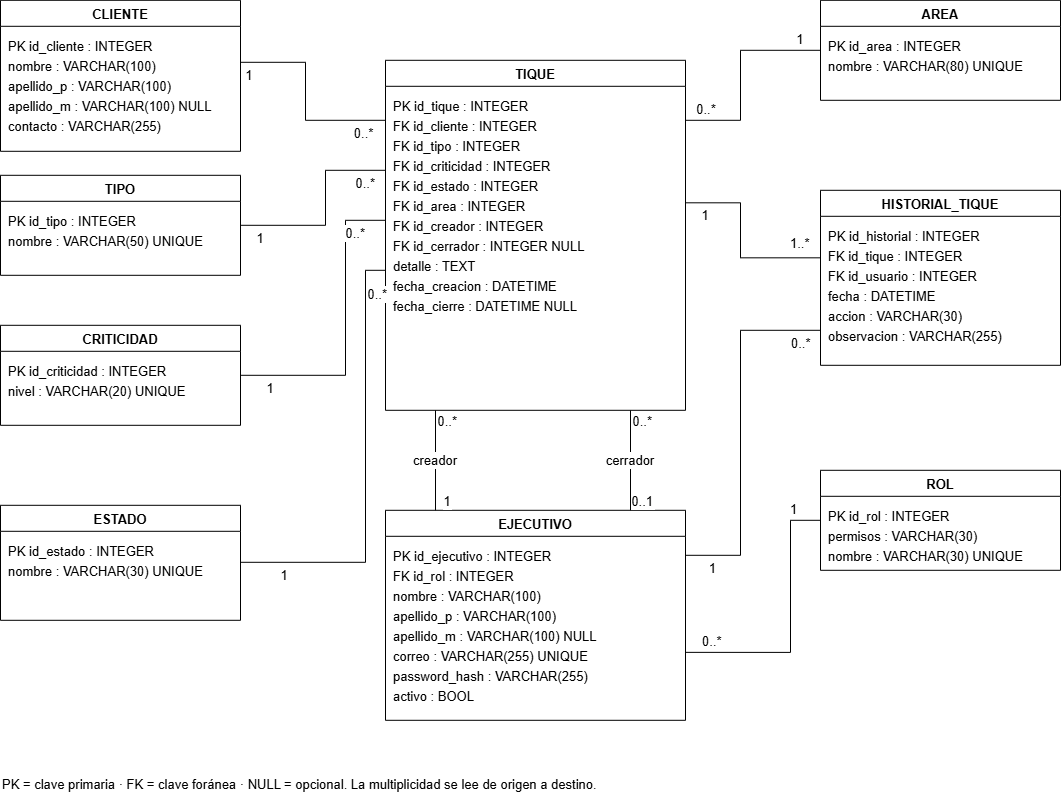

The diagram above was exported from draw.io. Its source (the exported page's mxGraphModel, read from the mxfile embedded in the PNG):
<mxGraphModel dx="673" dy="395" grid="1" gridSize="10" guides="1" tooltips="1" connect="1" arrows="1" fold="1" page="1" pageScale="1" pageWidth="1100" pageHeight="800" math="0" shadow="0">
  <root>
    <mxCell id="0" />
    <mxCell id="1" parent="0" />
    <mxCell id="cliente" parent="1" style="swimlane;fontStyle=1;align=center;verticalAlign=top;childLayout=stackLayout;horizontal=1;startSize=26;horizontalStack=0;resizeParent=1;resizeParentMax=0;resizeLast=0;collapsible=0;marginBottom=0;whiteSpace=wrap;html=1;fillColor=#FFFFFF;strokeColor=#000000;fontColor=#000000;fontSize=13;" value="CLIENTE" vertex="1">
      <mxGeometry height="151" width="240" x="20" y="50" as="geometry" />
    </mxCell>
    <mxCell id="cliente_attributes" parent="cliente" style="text;strokeColor=none;fillColor=none;align=left;verticalAlign=top;spacingLeft=6;spacingRight=6;spacingTop=4;rotatable=0;whiteSpace=wrap;html=1;fontColor=#000000;fontSize=13;" value="&lt;div style=&quot;line-height:20px&quot;&gt;PK id_cliente : INTEGER&lt;/div&gt;&lt;div style=&quot;line-height:20px&quot;&gt;nombre : VARCHAR(100)&lt;/div&gt;&lt;div style=&quot;line-height:20px&quot;&gt;&lt;div style=&quot;line-height: 20px;&quot;&gt;apellido_p : VARCHAR(100)&lt;/div&gt;&lt;div style=&quot;line-height: 20px;&quot;&gt;apellido_m : VARCHAR(100) NULL&lt;/div&gt;&lt;/div&gt;&lt;div style=&quot;line-height:20px&quot;&gt;contacto : VARCHAR(255)&lt;/div&gt;" vertex="1">
      <mxGeometry height="125" width="240" y="26" as="geometry" />
    </mxCell>
    <mxCell id="tipo" parent="1" style="swimlane;fontStyle=1;align=center;verticalAlign=top;childLayout=stackLayout;horizontal=1;startSize=26;horizontalStack=0;resizeParent=1;resizeParentMax=0;resizeLast=0;collapsible=0;marginBottom=0;whiteSpace=wrap;html=1;fillColor=#FFFFFF;strokeColor=#000000;fontColor=#000000;fontSize=13;" value="TIPO" vertex="1">
      <mxGeometry height="100" width="240" x="20" y="225" as="geometry" />
    </mxCell>
    <mxCell id="tipo_attributes" parent="tipo" style="text;strokeColor=none;fillColor=none;align=left;verticalAlign=top;spacingLeft=6;spacingRight=6;spacingTop=4;rotatable=0;whiteSpace=wrap;html=1;fontColor=#000000;fontSize=13;" value="&lt;div style=&quot;line-height:20px&quot;&gt;PK id_tipo : INTEGER&lt;/div&gt;&lt;div style=&quot;line-height:20px&quot;&gt;nombre : VARCHAR(50) UNIQUE&lt;/div&gt;" vertex="1">
      <mxGeometry height="74" width="240" y="26" as="geometry" />
    </mxCell>
    <mxCell id="crit" parent="1" style="swimlane;fontStyle=1;align=center;verticalAlign=top;childLayout=stackLayout;horizontal=1;startSize=26;horizontalStack=0;resizeParent=1;resizeParentMax=0;resizeLast=0;collapsible=0;marginBottom=0;whiteSpace=wrap;html=1;fillColor=#FFFFFF;strokeColor=#000000;fontColor=#000000;fontSize=13;" value="CRITICIDAD" vertex="1">
      <mxGeometry height="100" width="240" x="20" y="375" as="geometry" />
    </mxCell>
    <mxCell id="crit_attributes" parent="crit" style="text;strokeColor=none;fillColor=none;align=left;verticalAlign=top;spacingLeft=6;spacingRight=6;spacingTop=4;rotatable=0;whiteSpace=wrap;html=1;fontColor=#000000;fontSize=13;" value="&lt;div style=&quot;line-height:20px&quot;&gt;PK id_criticidad : INTEGER&lt;/div&gt;&lt;div style=&quot;line-height:20px&quot;&gt;nivel : VARCHAR(20) UNIQUE&lt;/div&gt;" vertex="1">
      <mxGeometry height="74" width="240" y="26" as="geometry" />
    </mxCell>
    <mxCell id="estado" parent="1" style="swimlane;fontStyle=1;align=center;verticalAlign=top;childLayout=stackLayout;horizontal=1;startSize=26;horizontalStack=0;resizeParent=1;resizeParentMax=0;resizeLast=0;collapsible=0;marginBottom=0;whiteSpace=wrap;html=1;fillColor=#FFFFFF;strokeColor=#000000;fontColor=#000000;fontSize=13;" value="ESTADO" vertex="1">
      <mxGeometry height="115" width="240" x="20" y="555" as="geometry" />
    </mxCell>
    <mxCell id="estado_attributes" parent="estado" style="text;strokeColor=none;fillColor=none;align=left;verticalAlign=top;spacingLeft=6;spacingRight=6;spacingTop=4;rotatable=0;whiteSpace=wrap;html=1;fontColor=#000000;fontSize=13;" value="&lt;div style=&quot;line-height:20px&quot;&gt;PK id_estado : INTEGER&lt;/div&gt;&lt;div style=&quot;line-height:20px&quot;&gt;nombre : VARCHAR(30) UNIQUE&lt;/div&gt;" vertex="1">
      <mxGeometry height="89" width="240" y="26" as="geometry" />
    </mxCell>
    <mxCell id="ticket" parent="1" style="swimlane;fontStyle=1;align=center;verticalAlign=top;childLayout=stackLayout;horizontal=1;startSize=26;horizontalStack=0;resizeParent=1;resizeParentMax=0;resizeLast=0;collapsible=0;marginBottom=0;whiteSpace=wrap;html=1;fillColor=#FFFFFF;strokeColor=#000000;fontColor=#000000;fontSize=13;" value="TIQUE" vertex="1">
      <mxGeometry height="350" width="300" x="405" y="110" as="geometry" />
    </mxCell>
    <mxCell id="ticket_attributes" parent="ticket" style="text;strokeColor=none;fillColor=none;align=left;verticalAlign=top;spacingLeft=6;spacingRight=6;spacingTop=4;rotatable=0;whiteSpace=wrap;html=1;fontColor=#000000;fontSize=13;" value="&lt;div style=&quot;line-height:20px&quot;&gt;PK id_tique : INTEGER&lt;/div&gt;&lt;div style=&quot;line-height:20px&quot;&gt;FK id_cliente : INTEGER&lt;/div&gt;&lt;div style=&quot;line-height:20px&quot;&gt;FK id_tipo : INTEGER&lt;/div&gt;&lt;div style=&quot;line-height:20px&quot;&gt;FK id_criticidad : INTEGER&lt;/div&gt;&lt;div style=&quot;line-height:20px&quot;&gt;FK id_estado : INTEGER&lt;/div&gt;&lt;div style=&quot;line-height:20px&quot;&gt;FK id_area : INTEGER&lt;/div&gt;&lt;div style=&quot;line-height:20px&quot;&gt;FK id_creador : INTEGER&lt;/div&gt;&lt;div style=&quot;line-height:20px&quot;&gt;FK id_cerrador : INTEGER NULL&lt;/div&gt;&lt;div style=&quot;line-height:20px&quot;&gt;detalle : TEXT&lt;/div&gt;&lt;div style=&quot;line-height:20px&quot;&gt;fecha_creacion : DATETIME&lt;/div&gt;&lt;div style=&quot;line-height:20px&quot;&gt;fecha_cierre : DATETIME NULL&lt;/div&gt;" vertex="1">
      <mxGeometry height="324" width="300" y="26" as="geometry" />
    </mxCell>
    <mxCell id="usuario" parent="1" style="swimlane;fontStyle=1;align=center;verticalAlign=top;childLayout=stackLayout;horizontal=1;startSize=26;horizontalStack=0;resizeParent=1;resizeParentMax=0;resizeLast=0;collapsible=0;marginBottom=0;whiteSpace=wrap;html=1;fillColor=#FFFFFF;strokeColor=#000000;fontColor=#000000;fontSize=13;" value="EJECUTIVO" vertex="1">
      <mxGeometry height="210" width="300" x="405" y="560" as="geometry" />
    </mxCell>
    <mxCell id="usuario_attributes" parent="usuario" style="text;strokeColor=none;fillColor=none;align=left;verticalAlign=top;spacingLeft=6;spacingRight=6;spacingTop=4;rotatable=0;whiteSpace=wrap;html=1;fontColor=#000000;fontSize=13;" value="&lt;div style=&quot;line-height:20px&quot;&gt;PK id_ejecutivo : INTEGER&lt;/div&gt;&lt;div style=&quot;line-height:20px&quot;&gt;FK id_rol : INTEGER&lt;/div&gt;&lt;div style=&quot;line-height:20px&quot;&gt;nombre : VARCHAR(100)&lt;/div&gt;&lt;div style=&quot;line-height:20px&quot;&gt;apellido_p : VARCHAR(100)&lt;/div&gt;&lt;div style=&quot;line-height:20px&quot;&gt;apellido_m : VARCHAR(100) NULL&lt;/div&gt;&lt;div style=&quot;line-height:20px&quot;&gt;correo : VARCHAR(255) UNIQUE&lt;/div&gt;&lt;div style=&quot;line-height:20px&quot;&gt;password_hash : VARCHAR(255)&lt;/div&gt;&lt;div style=&quot;line-height:20px&quot;&gt;activo : BOOL&lt;/div&gt;" vertex="1">
      <mxGeometry height="184" width="300" y="26" as="geometry" />
    </mxCell>
    <mxCell id="area" parent="1" style="swimlane;fontStyle=1;align=center;verticalAlign=top;childLayout=stackLayout;horizontal=1;startSize=26;horizontalStack=0;resizeParent=1;resizeParentMax=0;resizeLast=0;collapsible=0;marginBottom=0;whiteSpace=wrap;html=1;fillColor=#FFFFFF;strokeColor=#000000;fontColor=#000000;fontSize=13;" value="AREA" vertex="1">
      <mxGeometry height="100" width="240" x="840" y="50" as="geometry" />
    </mxCell>
    <mxCell id="area_attributes" parent="area" style="text;strokeColor=none;fillColor=none;align=left;verticalAlign=top;spacingLeft=6;spacingRight=6;spacingTop=4;rotatable=0;whiteSpace=wrap;html=1;fontColor=#000000;fontSize=13;" value="&lt;div style=&quot;line-height:20px&quot;&gt;PK id_area : INTEGER&lt;/div&gt;&lt;div style=&quot;line-height:20px&quot;&gt;nombre : VARCHAR(80) UNIQUE&lt;/div&gt;" vertex="1">
      <mxGeometry height="74" width="240" y="26" as="geometry" />
    </mxCell>
    <mxCell id="hist" parent="1" style="swimlane;fontStyle=1;align=center;verticalAlign=top;childLayout=stackLayout;horizontal=1;startSize=26;horizontalStack=0;resizeParent=1;resizeParentMax=0;resizeLast=0;collapsible=0;marginBottom=0;whiteSpace=wrap;html=1;fillColor=#FFFFFF;strokeColor=#000000;fontColor=#000000;fontSize=13;" value="HISTORIAL_TIQUE" vertex="1">
      <mxGeometry height="175" width="240" x="840" y="240" as="geometry" />
    </mxCell>
    <mxCell id="hist_attributes" parent="hist" style="text;strokeColor=none;fillColor=none;align=left;verticalAlign=top;spacingLeft=6;spacingRight=6;spacingTop=4;rotatable=0;whiteSpace=wrap;html=1;fontColor=#000000;fontSize=13;" value="&lt;div style=&quot;line-height:20px&quot;&gt;PK id_historial : INTEGER&lt;/div&gt;&lt;div style=&quot;line-height:20px&quot;&gt;FK id_tique : INTEGER&lt;/div&gt;&lt;div style=&quot;line-height:20px&quot;&gt;FK id_usuario : INTEGER&lt;/div&gt;&lt;div style=&quot;line-height:20px&quot;&gt;fecha : DATETIME&lt;/div&gt;&lt;div style=&quot;line-height:20px&quot;&gt;accion : VARCHAR(30)&lt;/div&gt;&lt;div style=&quot;line-height:20px&quot;&gt;observacion : VARCHAR(255)&lt;/div&gt;" vertex="1">
      <mxGeometry height="149" width="240" y="26" as="geometry" />
    </mxCell>
    <mxCell id="rol" parent="1" style="swimlane;fontStyle=1;align=center;verticalAlign=top;childLayout=stackLayout;horizontal=1;startSize=26;horizontalStack=0;resizeParent=1;resizeParentMax=0;resizeLast=0;collapsible=0;marginBottom=0;whiteSpace=wrap;html=1;fillColor=#FFFFFF;strokeColor=#000000;fontColor=#000000;fontSize=13;" value="ROL" vertex="1">
      <mxGeometry height="100" width="240" x="840" y="520" as="geometry" />
    </mxCell>
    <mxCell id="rol_attributes" parent="rol" style="text;strokeColor=none;fillColor=none;align=left;verticalAlign=top;spacingLeft=6;spacingRight=6;spacingTop=4;rotatable=0;whiteSpace=wrap;html=1;fontColor=#000000;fontSize=13;" value="&lt;div style=&quot;line-height:20px&quot;&gt;PK id_rol : INTEGER&lt;/div&gt;&lt;div style=&quot;line-height:20px&quot;&gt;permisos : VARCHAR(30)&lt;/div&gt;&lt;div style=&quot;line-height:20px&quot;&gt;nombre : VARCHAR(30) UNIQUE&lt;/div&gt;" vertex="1">
      <mxGeometry height="74" width="240" y="26" as="geometry" />
    </mxCell>
    <mxCell id="e0" edge="1" parent="1" source="cliente" style="edgeStyle=orthogonalEdgeStyle;rounded=0;orthogonalLoop=1;jettySize=auto;html=0;fontSize=13;labelBackgroundColor=#ffffff;endArrow=none;dashed=0;exitX=1.0;exitY=0.496;entryX=0.0;entryY=0.17142857142857143;strokeColor=#000000;fontColor=#000000;" target="ticket" value="">
      <mxGeometry relative="1" as="geometry">
        <Array as="points">
          <mxPoint x="325" y="112" />
          <mxPoint x="325" y="170" />
        </Array>
      </mxGeometry>
    </mxCell>
    <mxCell id="e0m0" connectable="0" parent="e0" style="edgeLabel;html=0;align=center;verticalAlign=middle;resizable=0;fontSize=13;labelBackgroundColor=#ffffff;fontColor=#000000;fontFamily=Helvetica;" value="1" vertex="1">
      <mxGeometry relative="1" x="-0.8" y="-12" as="geometry">
        <mxPoint as="offset" />
      </mxGeometry>
    </mxCell>
    <mxCell id="e0m1" connectable="0" parent="e0" style="edgeLabel;html=0;align=center;verticalAlign=middle;resizable=0;fontSize=13;labelBackgroundColor=#ffffff;fontColor=#000000;fontFamily=Helvetica;" value="0..*" vertex="1">
      <mxGeometry relative="1" x="0.8" y="-12" as="geometry">
        <mxPoint as="offset" />
      </mxGeometry>
    </mxCell>
    <mxCell id="e1" edge="1" parent="1" source="tipo" style="edgeStyle=orthogonalEdgeStyle;rounded=0;orthogonalLoop=1;jettySize=auto;html=0;fontSize=13;labelBackgroundColor=#ffffff;endArrow=none;dashed=0;exitX=1.0;exitY=0.5;entryX=0.0;entryY=0.3142857142857143;strokeColor=#000000;fontColor=#000000;" target="ticket" value="">
      <mxGeometry relative="1" as="geometry">
        <Array as="points">
          <mxPoint x="345" y="275" />
          <mxPoint x="345" y="220" />
        </Array>
      </mxGeometry>
    </mxCell>
    <mxCell id="e1m0" connectable="0" parent="e1" style="edgeLabel;html=0;align=center;verticalAlign=middle;resizable=0;fontSize=13;labelBackgroundColor=#ffffff;fontColor=#000000;fontFamily=Helvetica;" value="1" vertex="1">
      <mxGeometry relative="1" x="-0.8" y="-12" as="geometry">
        <mxPoint as="offset" />
      </mxGeometry>
    </mxCell>
    <mxCell id="e1m1" connectable="0" parent="e1" style="edgeLabel;html=0;align=center;verticalAlign=middle;resizable=0;fontSize=13;labelBackgroundColor=#ffffff;fontColor=#000000;fontFamily=Helvetica;" value="0..*" vertex="1">
      <mxGeometry relative="1" x="0.8" y="-12" as="geometry">
        <mxPoint as="offset" />
      </mxGeometry>
    </mxCell>
    <mxCell id="e2" edge="1" parent="1" source="crit" style="edgeStyle=orthogonalEdgeStyle;rounded=0;orthogonalLoop=1;jettySize=auto;html=0;fontSize=13;labelBackgroundColor=#ffffff;endArrow=none;dashed=0;exitX=1.0;exitY=0.5;entryX=0.0;entryY=0.45714285714285713;strokeColor=#000000;fontColor=#000000;" target="ticket" value="">
      <mxGeometry relative="1" as="geometry">
        <Array as="points">
          <mxPoint x="365" y="425" />
          <mxPoint x="365" y="270" />
        </Array>
      </mxGeometry>
    </mxCell>
    <mxCell id="e2m0" connectable="0" parent="e2" style="edgeLabel;html=0;align=center;verticalAlign=middle;resizable=0;fontSize=13;labelBackgroundColor=#ffffff;fontColor=#000000;fontFamily=Helvetica;" value="1" vertex="1">
      <mxGeometry relative="1" x="-0.8" y="-12" as="geometry">
        <mxPoint as="offset" />
      </mxGeometry>
    </mxCell>
    <mxCell id="e2m1" connectable="0" parent="e2" style="edgeLabel;html=0;align=center;verticalAlign=middle;resizable=0;fontSize=13;labelBackgroundColor=#ffffff;fontColor=#000000;fontFamily=Helvetica;" value="0..*" vertex="1">
      <mxGeometry relative="1" x="0.8" y="-12" as="geometry">
        <mxPoint as="offset" />
      </mxGeometry>
    </mxCell>
    <mxCell id="e3" edge="1" parent="1" source="estado" style="edgeStyle=orthogonalEdgeStyle;rounded=0;orthogonalLoop=1;jettySize=auto;html=0;fontSize=13;labelBackgroundColor=#ffffff;endArrow=none;dashed=0;exitX=1.0;exitY=0.4956521739130435;entryX=0.0;entryY=0.6;strokeColor=#000000;fontColor=#000000;" target="ticket" value="">
      <mxGeometry relative="1" as="geometry">
        <Array as="points">
          <mxPoint x="385" y="612" />
          <mxPoint x="385" y="320" />
        </Array>
      </mxGeometry>
    </mxCell>
    <mxCell id="e3m0" connectable="0" parent="e3" style="edgeLabel;html=0;align=center;verticalAlign=middle;resizable=0;fontSize=13;labelBackgroundColor=#ffffff;fontColor=#000000;fontFamily=Helvetica;" value="1" vertex="1">
      <mxGeometry relative="1" x="-0.8" y="-12" as="geometry">
        <mxPoint as="offset" />
      </mxGeometry>
    </mxCell>
    <mxCell id="e3m1" connectable="0" parent="e3" style="edgeLabel;html=0;align=center;verticalAlign=middle;resizable=0;fontSize=13;labelBackgroundColor=#ffffff;fontColor=#000000;fontFamily=Helvetica;" value="0..*" vertex="1">
      <mxGeometry relative="1" x="0.8" y="-12" as="geometry">
        <mxPoint as="offset" />
      </mxGeometry>
    </mxCell>
    <mxCell id="e4" edge="1" parent="1" source="area" style="edgeStyle=orthogonalEdgeStyle;rounded=0;orthogonalLoop=1;jettySize=auto;html=0;fontSize=13;labelBackgroundColor=#ffffff;endArrow=none;dashed=0;exitX=0.0;exitY=0.5;entryX=1.0;entryY=0.17142857142857143;strokeColor=#000000;fontColor=#000000;" target="ticket" value="">
      <mxGeometry relative="1" as="geometry">
        <Array as="points">
          <mxPoint x="760" y="100" />
          <mxPoint x="760" y="170" />
        </Array>
      </mxGeometry>
    </mxCell>
    <mxCell id="e4m0" connectable="0" parent="e4" style="edgeLabel;html=0;align=center;verticalAlign=middle;resizable=0;fontSize=13;labelBackgroundColor=#ffffff;fontColor=#000000;fontFamily=Helvetica;" value="1" vertex="1">
      <mxGeometry relative="1" x="-0.8" y="-12" as="geometry">
        <mxPoint as="offset" />
      </mxGeometry>
    </mxCell>
    <mxCell id="e4m1" connectable="0" parent="e4" style="edgeLabel;html=0;align=center;verticalAlign=middle;resizable=0;fontSize=13;labelBackgroundColor=#ffffff;fontColor=#000000;fontFamily=Helvetica;" value="0..*" vertex="1">
      <mxGeometry relative="1" x="0.8" y="-12" as="geometry">
        <mxPoint as="offset" />
      </mxGeometry>
    </mxCell>
    <mxCell id="e5" edge="1" parent="1" style="edgeStyle=orthogonalEdgeStyle;rounded=0;orthogonalLoop=1;jettySize=auto;html=0;fontSize=13;labelBackgroundColor=#ffffff;endArrow=none;dashed=0;exitX=1.0;exitY=0.6857142857142857;entryX=0.0;entryY=0.44680851063829785;strokeColor=#000000;fontColor=#000000;" target="hist" value="">
      <mxGeometry relative="1" as="geometry">
        <Array as="points">
          <mxPoint x="760" y="252.5" />
          <mxPoint x="760" y="307.5" />
          <mxPoint x="840" y="307.5" />
        </Array>
        <mxPoint x="705" y="252.5" as="sourcePoint" />
      </mxGeometry>
    </mxCell>
    <mxCell id="e5m0" connectable="0" parent="e5" style="edgeLabel;html=0;align=center;verticalAlign=middle;resizable=0;fontSize=13;labelBackgroundColor=#ffffff;fontColor=#000000;fontFamily=Helvetica;" value="1" vertex="1">
      <mxGeometry relative="1" x="-0.8" y="-12" as="geometry">
        <mxPoint as="offset" />
      </mxGeometry>
    </mxCell>
    <mxCell id="e5m1" connectable="0" parent="e5" style="edgeLabel;html=0;align=center;verticalAlign=middle;resizable=0;fontSize=13;labelBackgroundColor=#ffffff;fontColor=#000000;fontFamily=Helvetica;" value="1..*" vertex="1">
      <mxGeometry relative="1" x="0.8" y="-12" as="geometry">
        <mxPoint x="-11" y="-27" as="offset" />
      </mxGeometry>
    </mxCell>
    <mxCell id="e6" edge="1" parent="1" source="usuario" style="edgeStyle=orthogonalEdgeStyle;rounded=0;orthogonalLoop=1;jettySize=auto;html=0;fontSize=13;labelBackgroundColor=#ffffff;endArrow=none;dashed=0;exitX=0.16666666666666666;exitY=0.0;entryX=0.16666666666666666;entryY=1.0;strokeColor=#000000;fontColor=#000000;" target="ticket" value="creador">
      <mxGeometry relative="1" as="geometry">
        <Array as="points" />
      </mxGeometry>
    </mxCell>
    <mxCell id="e6m0" connectable="0" parent="e6" style="edgeLabel;html=0;align=center;verticalAlign=middle;resizable=0;fontSize=13;labelBackgroundColor=#ffffff;fontColor=#000000;fontFamily=Helvetica;" value="1" vertex="1">
      <mxGeometry relative="1" x="-0.8" y="-12" as="geometry">
        <mxPoint as="offset" />
      </mxGeometry>
    </mxCell>
    <mxCell id="e6m1" connectable="0" parent="e6" style="edgeLabel;html=0;align=center;verticalAlign=middle;resizable=0;fontSize=13;labelBackgroundColor=#ffffff;fontColor=#000000;fontFamily=Helvetica;" value="0..*" vertex="1">
      <mxGeometry relative="1" x="0.8" y="-12" as="geometry">
        <mxPoint as="offset" />
      </mxGeometry>
    </mxCell>
    <mxCell id="e7" edge="1" parent="1" source="usuario" style="edgeStyle=orthogonalEdgeStyle;rounded=0;orthogonalLoop=1;jettySize=auto;html=0;fontSize=13;labelBackgroundColor=#ffffff;endArrow=none;dashed=0;exitX=0.8166666666666667;exitY=0.0;entryX=0.8166666666666667;entryY=1.0;strokeColor=#000000;fontColor=#000000;" target="ticket" value="cerrador">
      <mxGeometry relative="1" as="geometry">
        <Array as="points" />
      </mxGeometry>
    </mxCell>
    <mxCell id="e7m0" connectable="0" parent="e7" style="edgeLabel;html=0;align=center;verticalAlign=middle;resizable=0;fontSize=13;labelBackgroundColor=#ffffff;fontColor=#000000;fontFamily=Helvetica;" value="0..1" vertex="1">
      <mxGeometry relative="1" x="-0.8" y="-12" as="geometry">
        <mxPoint as="offset" />
      </mxGeometry>
    </mxCell>
    <mxCell id="e7m1" connectable="0" parent="e7" style="edgeLabel;html=0;align=center;verticalAlign=middle;resizable=0;fontSize=13;labelBackgroundColor=#ffffff;fontColor=#000000;fontFamily=Helvetica;" value="0..*" vertex="1">
      <mxGeometry relative="1" x="0.8" y="-12" as="geometry">
        <mxPoint as="offset" />
      </mxGeometry>
    </mxCell>
    <mxCell id="e8" edge="1" parent="1" source="usuario" style="edgeStyle=orthogonalEdgeStyle;rounded=0;orthogonalLoop=1;jettySize=auto;html=0;fontSize=13;labelBackgroundColor=#ffffff;endArrow=none;dashed=0;exitX=1.0;exitY=0.2647058823529412;entryX=0.0;entryY=0.7659574468085106;strokeColor=#000000;fontColor=#000000;" target="hist" value="">
      <mxGeometry relative="1" as="geometry">
        <Array as="points">
          <mxPoint x="705" y="605" />
          <mxPoint x="760" y="605" />
          <mxPoint x="760" y="380" />
          <mxPoint x="840" y="380" />
        </Array>
      </mxGeometry>
    </mxCell>
    <mxCell id="e8m0" connectable="0" parent="e8" style="edgeLabel;html=0;align=center;verticalAlign=middle;resizable=0;fontSize=13;labelBackgroundColor=#ffffff;fontColor=#000000;fontFamily=Helvetica;" value="1" vertex="1">
      <mxGeometry relative="1" x="-0.8" y="-12" as="geometry">
        <mxPoint as="offset" />
      </mxGeometry>
    </mxCell>
    <mxCell id="e8m1" connectable="0" parent="e8" style="edgeLabel;html=0;align=center;verticalAlign=middle;resizable=0;fontSize=13;labelBackgroundColor=#ffffff;fontColor=#000000;fontFamily=Helvetica;" value="0..*" vertex="1">
      <mxGeometry relative="1" x="0.8" y="-12" as="geometry">
        <mxPoint x="12" as="offset" />
      </mxGeometry>
    </mxCell>
    <mxCell id="e9" edge="1" parent="1" source="rol" style="edgeStyle=orthogonalEdgeStyle;rounded=0;orthogonalLoop=1;jettySize=auto;html=0;fontSize=13;labelBackgroundColor=#ffffff;endArrow=none;dashed=0;exitX=0.0;exitY=0.5;entryX=1.0;entryY=0.6764705882352942;strokeColor=#000000;fontColor=#000000;" target="usuario" value="">
      <mxGeometry relative="1" as="geometry">
        <Array as="points">
          <mxPoint x="810" y="570" />
          <mxPoint x="810" y="702.1" />
        </Array>
      </mxGeometry>
    </mxCell>
    <mxCell id="e9m0" connectable="0" parent="e9" style="edgeLabel;html=0;align=center;verticalAlign=middle;resizable=0;fontSize=13;labelBackgroundColor=#ffffff;fontColor=#000000;fontFamily=Helvetica;" value="1" vertex="1">
      <mxGeometry relative="1" x="-0.8" y="-12" as="geometry">
        <mxPoint as="offset" />
      </mxGeometry>
    </mxCell>
    <mxCell id="e9m1" connectable="0" parent="e9" style="edgeLabel;html=0;align=center;verticalAlign=middle;resizable=0;fontSize=13;labelBackgroundColor=#ffffff;fontColor=#000000;fontFamily=Helvetica;" value="0..*" vertex="1">
      <mxGeometry relative="1" x="0.8" y="-12" as="geometry">
        <mxPoint as="offset" />
      </mxGeometry>
    </mxCell>
    <mxCell id="note0" parent="1" style="text;html=0;align=left;fontSize=13;fontColor=#000000;fontFamily=Helvetica;" value="PK = clave primaria · FK = clave foránea · NULL = opcional. La multiplicidad se lee de origen a destino." vertex="1">
      <mxGeometry height="25" width="1050" x="20" y="820" as="geometry" />
    </mxCell>
  </root>
</mxGraphModel>